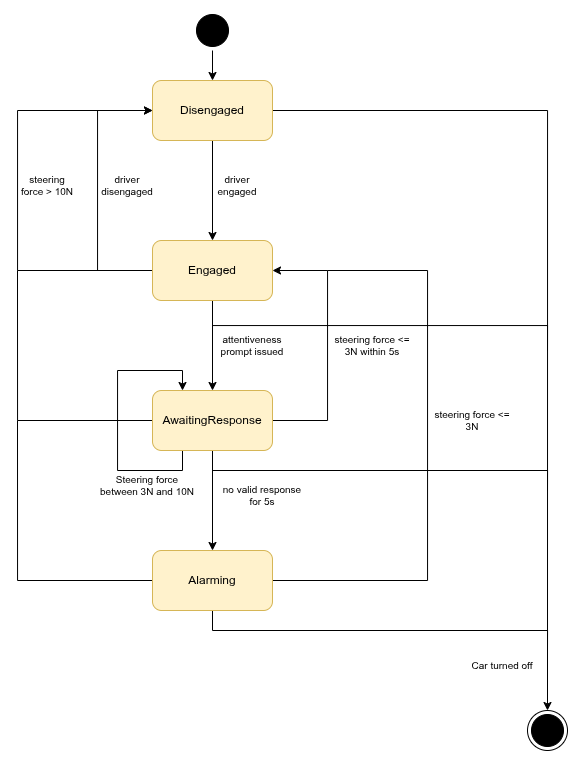

The diagram above was exported from draw.io. Its source (the exported page's mxGraphModel, read from the mxfile embedded in the PNG):
<mxGraphModel dx="1433" dy="846" grid="1" gridSize="10" guides="1" tooltips="1" connect="1" arrows="1" fold="1" page="1" pageScale="1" pageWidth="850" pageHeight="1100" math="0" shadow="0">
  <root>
    <mxCell id="0" />
    <mxCell id="1" parent="0" />
    <mxCell id="6mFs-CAJr1e6W0ooJE9Z-1" edge="1" parent="1" source="LbHwSpk4xEnsmwUvI4IA-1" style="edgeStyle=orthogonalEdgeStyle;rounded=0;orthogonalLoop=1;jettySize=auto;html=1;exitX=1;exitY=0.5;exitDx=0;exitDy=0;entryX=0.5;entryY=0;entryDx=0;entryDy=0;" target="ilXJsMAIKBX2uQbg5hy--6">
      <mxGeometry relative="1" as="geometry" />
    </mxCell>
    <mxCell id="LbHwSpk4xEnsmwUvI4IA-1" parent="1" style="ellipse;html=1;shape=startState;fillColor=#000000;strokeColor=light-dark(#000000,#000000);rounded=1;shadow=0;comic=0;labelBackgroundColor=none;fontFamily=Verdana;fontSize=12;fontColor=#000000;align=center;direction=south;" value="" vertex="1">
      <mxGeometry height="40" width="40" x="-125" y="170" as="geometry" />
    </mxCell>
    <mxCell id="6mFs-CAJr1e6W0ooJE9Z-9" edge="1" parent="1" source="ilXJsMAIKBX2uQbg5hy--6" style="edgeStyle=orthogonalEdgeStyle;rounded=0;orthogonalLoop=1;jettySize=auto;html=1;exitX=0.5;exitY=1;exitDx=0;exitDy=0;entryX=0.5;entryY=0;entryDx=0;entryDy=0;" target="VnL78ss_FQUGjnH-xX2P-2">
      <mxGeometry relative="1" as="geometry" />
    </mxCell>
    <mxCell id="rkCGD06qsXVF4dQSUIw3-22" edge="1" parent="1" source="ilXJsMAIKBX2uQbg5hy--6" style="edgeStyle=orthogonalEdgeStyle;rounded=0;orthogonalLoop=1;jettySize=auto;html=1;exitX=1;exitY=0.5;exitDx=0;exitDy=0;">
      <mxGeometry relative="1" as="geometry">
        <mxPoint x="230" y="870" as="targetPoint" />
      </mxGeometry>
    </mxCell>
    <mxCell id="ilXJsMAIKBX2uQbg5hy--6" parent="1" style="rounded=1;whiteSpace=wrap;html=1;fillColor=#fff2cc;strokeColor=#d6b656;" value="Disengaged" vertex="1">
      <mxGeometry height="60" width="120" x="-165" y="240" as="geometry" />
    </mxCell>
    <mxCell id="rkCGD06qsXVF4dQSUIw3-3" edge="1" parent="1" source="VnL78ss_FQUGjnH-xX2P-2" style="edgeStyle=orthogonalEdgeStyle;rounded=0;orthogonalLoop=1;jettySize=auto;html=1;exitX=0;exitY=0.5;exitDx=0;exitDy=0;entryX=0;entryY=0.5;entryDx=0;entryDy=0;" target="ilXJsMAIKBX2uQbg5hy--6">
      <mxGeometry relative="1" as="geometry">
        <Array as="points">
          <mxPoint x="-220" y="430" />
          <mxPoint x="-220" y="270" />
        </Array>
      </mxGeometry>
    </mxCell>
    <mxCell id="rkCGD06qsXVF4dQSUIw3-6" edge="1" parent="1" style="edgeStyle=orthogonalEdgeStyle;rounded=0;orthogonalLoop=1;jettySize=auto;html=1;exitX=0;exitY=0.5;exitDx=0;exitDy=0;entryX=0;entryY=0.5;entryDx=0;entryDy=0;" target="ilXJsMAIKBX2uQbg5hy--6">
      <mxGeometry relative="1" as="geometry">
        <Array as="points">
          <mxPoint x="-300" y="430" />
          <mxPoint x="-300" y="270" />
        </Array>
        <mxPoint x="-185" y="430" as="sourcePoint" />
        <mxPoint x="-185" y="270" as="targetPoint" />
      </mxGeometry>
    </mxCell>
    <mxCell id="rkCGD06qsXVF4dQSUIw3-8" edge="1" parent="1" source="VnL78ss_FQUGjnH-xX2P-2" style="edgeStyle=orthogonalEdgeStyle;rounded=0;orthogonalLoop=1;jettySize=auto;html=1;exitX=0.5;exitY=1;exitDx=0;exitDy=0;entryX=0.5;entryY=0;entryDx=0;entryDy=0;" target="rkCGD06qsXVF4dQSUIw3-1">
      <mxGeometry relative="1" as="geometry" />
    </mxCell>
    <mxCell id="rkCGD06qsXVF4dQSUIw3-25" edge="1" parent="1" source="VnL78ss_FQUGjnH-xX2P-2" style="edgeStyle=orthogonalEdgeStyle;rounded=0;orthogonalLoop=1;jettySize=auto;html=1;exitX=0.5;exitY=1;exitDx=0;exitDy=0;endArrow=none;endFill=0;">
      <mxGeometry relative="1" as="geometry">
        <mxPoint x="230" y="510" as="targetPoint" />
      </mxGeometry>
    </mxCell>
    <mxCell id="VnL78ss_FQUGjnH-xX2P-2" parent="1" style="rounded=1;whiteSpace=wrap;html=1;fillColor=#fff2cc;strokeColor=#d6b656;" value="Engaged" vertex="1">
      <mxGeometry height="60" width="120" x="-165" y="400" as="geometry" />
    </mxCell>
    <mxCell id="ccqkc7f-uP9lkfN9kogQ-16" parent="1" style="text;html=1;whiteSpace=wrap;strokeColor=none;fillColor=none;align=center;verticalAlign=middle;rounded=0;fontSize=10;" value="driver engaged" vertex="1">
      <mxGeometry height="30" width="60" x="-110" y="330" as="geometry" />
    </mxCell>
    <mxCell id="ccqkc7f-uP9lkfN9kogQ-24" parent="1" style="ellipse;html=1;shape=endState;fillColor=#000000;strokeColor=light-dark(#000000,#000000);rounded=1;shadow=0;comic=0;labelBackgroundColor=none;fontFamily=Verdana;fontSize=12;fontColor=#000000;align=center;" value="" vertex="1">
      <mxGeometry height="40" width="40" x="210" y="870" as="geometry" />
    </mxCell>
    <mxCell id="rkCGD06qsXVF4dQSUIw3-10" edge="1" parent="1" source="rkCGD06qsXVF4dQSUIw3-1" style="edgeStyle=orthogonalEdgeStyle;rounded=0;orthogonalLoop=1;jettySize=auto;html=1;exitX=0.5;exitY=1;exitDx=0;exitDy=0;" target="rkCGD06qsXVF4dQSUIw3-2">
      <mxGeometry relative="1" as="geometry" />
    </mxCell>
    <mxCell id="rkCGD06qsXVF4dQSUIw3-12" edge="1" parent="1" source="rkCGD06qsXVF4dQSUIw3-1" style="edgeStyle=orthogonalEdgeStyle;rounded=0;orthogonalLoop=1;jettySize=auto;html=1;exitX=0;exitY=0.5;exitDx=0;exitDy=0;endArrow=none;endFill=0;">
      <mxGeometry relative="1" as="geometry">
        <mxPoint x="-299.9999999999999" y="430" as="targetPoint" />
      </mxGeometry>
    </mxCell>
    <mxCell id="rkCGD06qsXVF4dQSUIw3-14" edge="1" parent="1" source="rkCGD06qsXVF4dQSUIw3-1" style="edgeStyle=orthogonalEdgeStyle;rounded=0;orthogonalLoop=1;jettySize=auto;html=1;exitX=1;exitY=0.5;exitDx=0;exitDy=0;entryX=1;entryY=0.5;entryDx=0;entryDy=0;" target="VnL78ss_FQUGjnH-xX2P-2">
      <mxGeometry relative="1" as="geometry">
        <Array as="points">
          <mxPoint x="10" y="580" />
          <mxPoint x="10" y="430" />
        </Array>
      </mxGeometry>
    </mxCell>
    <mxCell id="rkCGD06qsXVF4dQSUIw3-18" edge="1" parent="1" source="rkCGD06qsXVF4dQSUIw3-1" style="edgeStyle=orthogonalEdgeStyle;rounded=0;orthogonalLoop=1;jettySize=auto;html=1;exitX=0.25;exitY=1;exitDx=0;exitDy=0;entryX=0.25;entryY=0;entryDx=0;entryDy=0;" target="rkCGD06qsXVF4dQSUIw3-1">
      <mxGeometry relative="1" as="geometry">
        <Array as="points">
          <mxPoint x="-135" y="630" />
          <mxPoint x="-200" y="630" />
          <mxPoint x="-200" y="530" />
          <mxPoint x="-135" y="530" />
        </Array>
        <mxPoint x="-140" y="540" as="targetPoint" />
      </mxGeometry>
    </mxCell>
    <mxCell id="rkCGD06qsXVF4dQSUIw3-24" edge="1" parent="1" source="rkCGD06qsXVF4dQSUIw3-1" style="edgeStyle=orthogonalEdgeStyle;rounded=0;orthogonalLoop=1;jettySize=auto;html=1;exitX=0.5;exitY=1;exitDx=0;exitDy=0;endArrow=none;endFill=0;">
      <mxGeometry relative="1" as="geometry">
        <mxPoint x="230" y="650" as="targetPoint" />
      </mxGeometry>
    </mxCell>
    <mxCell id="rkCGD06qsXVF4dQSUIw3-1" parent="1" style="rounded=1;whiteSpace=wrap;html=1;fillColor=#fff2cc;strokeColor=#d6b656;" value="AwaitingResponse" vertex="1">
      <mxGeometry height="60" width="120" x="-165" y="550" as="geometry" />
    </mxCell>
    <mxCell id="rkCGD06qsXVF4dQSUIw3-13" edge="1" parent="1" source="rkCGD06qsXVF4dQSUIw3-2" style="edgeStyle=orthogonalEdgeStyle;rounded=0;orthogonalLoop=1;jettySize=auto;html=1;exitX=0;exitY=0.5;exitDx=0;exitDy=0;endArrow=none;endFill=0;">
      <mxGeometry relative="1" as="geometry">
        <mxPoint x="-299.9999999999999" y="580" as="targetPoint" />
      </mxGeometry>
    </mxCell>
    <mxCell id="rkCGD06qsXVF4dQSUIw3-15" edge="1" parent="1" source="rkCGD06qsXVF4dQSUIw3-2" style="edgeStyle=orthogonalEdgeStyle;rounded=0;orthogonalLoop=1;jettySize=auto;html=1;exitX=1;exitY=0.5;exitDx=0;exitDy=0;endArrow=none;endFill=0;">
      <mxGeometry relative="1" as="geometry">
        <Array as="points">
          <mxPoint x="110" y="740" />
          <mxPoint x="110" y="430" />
        </Array>
        <mxPoint x="10" y="430" as="targetPoint" />
      </mxGeometry>
    </mxCell>
    <mxCell id="rkCGD06qsXVF4dQSUIw3-23" edge="1" parent="1" source="rkCGD06qsXVF4dQSUIw3-2" style="edgeStyle=orthogonalEdgeStyle;rounded=0;orthogonalLoop=1;jettySize=auto;html=1;exitX=0.5;exitY=1;exitDx=0;exitDy=0;endArrow=none;endFill=0;">
      <mxGeometry relative="1" as="geometry">
        <mxPoint x="230" y="810" as="targetPoint" />
      </mxGeometry>
    </mxCell>
    <mxCell id="rkCGD06qsXVF4dQSUIw3-2" parent="1" style="rounded=1;whiteSpace=wrap;html=1;fillColor=#fff2cc;strokeColor=#d6b656;" value="Alarming" vertex="1">
      <mxGeometry height="60" width="120" x="-165" y="710" as="geometry" />
    </mxCell>
    <mxCell id="rkCGD06qsXVF4dQSUIw3-4" parent="1" style="text;html=1;whiteSpace=wrap;strokeColor=none;fillColor=none;align=center;verticalAlign=middle;rounded=0;fontSize=10;" value="driver disengaged" vertex="1">
      <mxGeometry height="30" width="60" x="-220" y="330" as="geometry" />
    </mxCell>
    <mxCell id="rkCGD06qsXVF4dQSUIw3-7" parent="1" style="text;html=1;whiteSpace=wrap;strokeColor=none;fillColor=none;align=center;verticalAlign=middle;rounded=0;fontSize=10;" value="steering force &amp;gt; 10N" vertex="1">
      <mxGeometry height="30" width="60" x="-300" y="330" as="geometry" />
    </mxCell>
    <mxCell id="rkCGD06qsXVF4dQSUIw3-9" parent="1" style="text;html=1;whiteSpace=wrap;strokeColor=none;fillColor=none;align=center;verticalAlign=middle;rounded=0;fontSize=10;" value="attentiveness prompt issued" vertex="1">
      <mxGeometry height="30" width="90" x="-110" y="490" as="geometry" />
    </mxCell>
    <mxCell id="rkCGD06qsXVF4dQSUIw3-11" parent="1" style="text;html=1;whiteSpace=wrap;strokeColor=none;fillColor=none;align=center;verticalAlign=middle;rounded=0;fontSize=10;" value="no valid response for 5s" vertex="1">
      <mxGeometry height="30" width="90" x="-100" y="640" as="geometry" />
    </mxCell>
    <mxCell id="rkCGD06qsXVF4dQSUIw3-16" parent="1" style="text;html=1;whiteSpace=wrap;strokeColor=none;fillColor=none;align=center;verticalAlign=middle;rounded=0;fontSize=10;" value="steering force &amp;lt;= 3N within 5s" vertex="1">
      <mxGeometry height="30" width="90" x="10" y="490" as="geometry" />
    </mxCell>
    <mxCell id="rkCGD06qsXVF4dQSUIw3-17" parent="1" style="text;html=1;whiteSpace=wrap;strokeColor=none;fillColor=none;align=center;verticalAlign=middle;rounded=0;fontSize=10;" value="steering force &amp;lt;= 3N" vertex="1">
      <mxGeometry height="30" width="90" x="110" y="565" as="geometry" />
    </mxCell>
    <mxCell id="rkCGD06qsXVF4dQSUIw3-19" parent="1" style="text;html=1;whiteSpace=wrap;strokeColor=none;fillColor=none;align=center;verticalAlign=middle;rounded=0;fontSize=10;" value="Steering force between 3N and 10N" vertex="1">
      <mxGeometry height="30" width="100" x="-220" y="630" as="geometry" />
    </mxCell>
    <mxCell id="rkCGD06qsXVF4dQSUIw3-26" parent="1" style="text;html=1;whiteSpace=wrap;strokeColor=none;fillColor=none;align=center;verticalAlign=middle;rounded=0;fontSize=10;" value="Car turned off" vertex="1">
      <mxGeometry height="30" width="90" x="140" y="810" as="geometry" />
    </mxCell>
  </root>
</mxGraphModel>